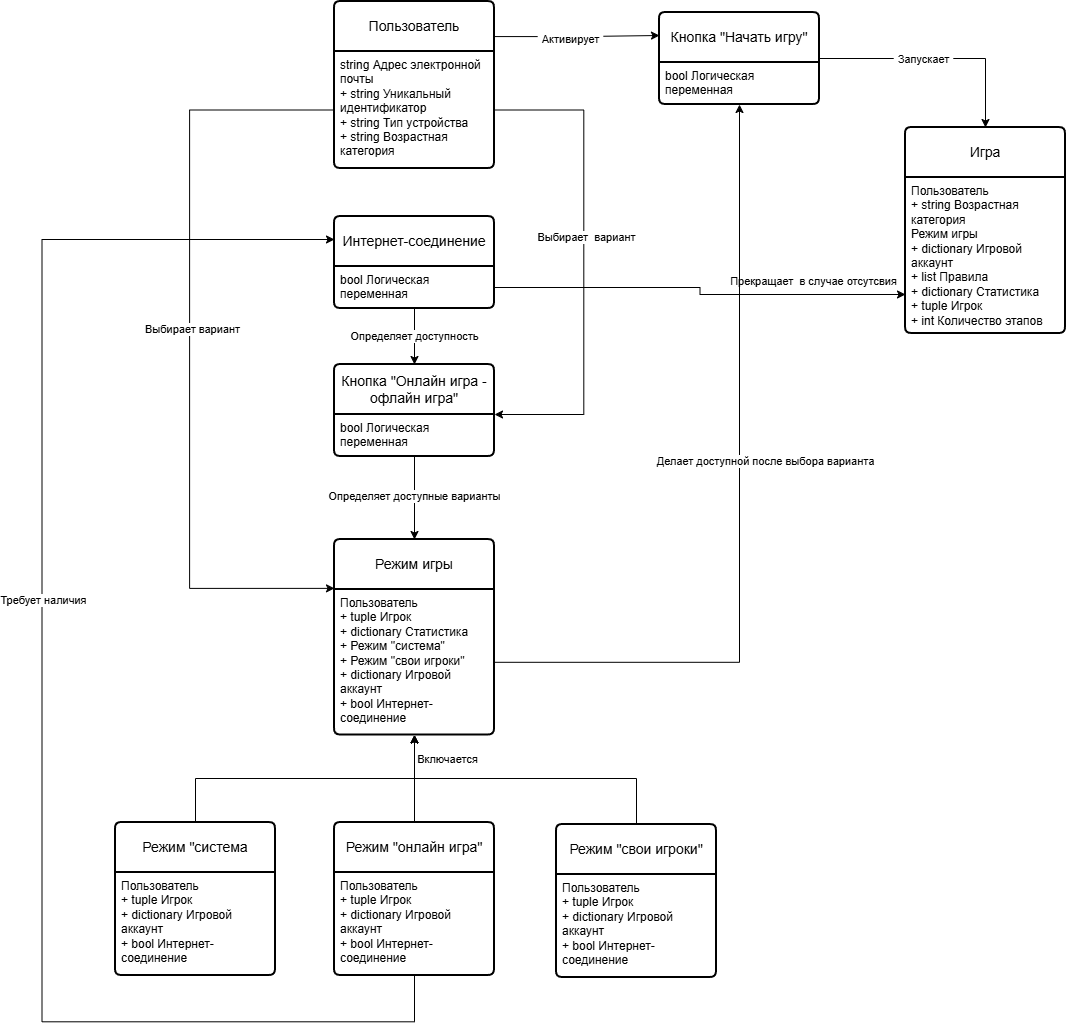

The diagram above was exported from draw.io. Its source (the exported page's mxGraphModel, read from the mxfile embedded in the PNG):
<mxGraphModel dx="2838" dy="552" grid="0" gridSize="10" guides="1" tooltips="1" connect="1" arrows="1" fold="1" page="0" pageScale="1" pageWidth="827" pageHeight="1169" math="0" shadow="0">
  <root>
    <mxCell id="0" />
    <mxCell id="1" parent="0" />
    <mxCell id="2" edge="1" parent="1" source="4" style="edgeStyle=orthogonalEdgeStyle;rounded=0;orthogonalLoop=1;jettySize=auto;html=1;entryX=0;entryY=0.25;entryDx=0;entryDy=0;defaultLabelBackgroundColor=page;labelPadding=0 4;exitX=0.981;exitY=0.21;exitDx=0;exitDy=0;exitPerimeter=0;" target="10">
      <mxGeometry relative="1" as="geometry" />
    </mxCell>
    <mxCell id="3" connectable="0" parent="2" style="edgeLabel;html=1;align=center;verticalAlign=middle;resizable=0;points=[];inheritText=1;defaultLabelBackgroundColor=page;labelPadding=0 4;" value="Активирует" vertex="1">
      <mxGeometry relative="1" x="-0.061" y="-2" as="geometry">
        <mxPoint as="offset" />
      </mxGeometry>
    </mxCell>
    <mxCell id="4" parent="1" style="swimlane;childLayout=stackLayout;horizontal=1;startSize=50;horizontalStack=0;rounded=1;fontSize=14;fontStyle=0;strokeWidth=2;resizeParent=0;resizeLast=1;shadow=0;dashed=0;align=center;arcSize=4;whiteSpace=wrap;html=1;" value="Пользователь" vertex="1">
      <mxGeometry height="167" width="160" x="124" y="835" as="geometry" />
    </mxCell>
    <mxCell id="5" parent="4" style="align=left;strokeColor=none;fillColor=none;spacingLeft=4;spacingRight=4;fontSize=12;verticalAlign=top;rotatable=0;part=1;html=1;whiteSpace=wrap;" value="string Адрес электронной почты&lt;br&gt;+ string Уникальный идентификатор&lt;br&gt;+ string Тип устройства&lt;div&gt;+ string Возрастная категория&lt;/div&gt;" vertex="1">
      <mxGeometry height="117" width="160" y="50" as="geometry" />
    </mxCell>
    <mxCell id="6" parent="1" style="swimlane;childLayout=stackLayout;horizontal=1;startSize=50;horizontalStack=0;rounded=1;fontSize=14;fontStyle=0;strokeWidth=2;resizeParent=0;resizeLast=1;shadow=0;dashed=0;align=center;arcSize=4;whiteSpace=wrap;html=1;" value="Игра" vertex="1">
      <mxGeometry height="206" width="160" x="695" y="961" as="geometry" />
    </mxCell>
    <mxCell id="7" parent="6" style="align=left;strokeColor=none;fillColor=none;spacingLeft=4;spacingRight=4;fontSize=12;verticalAlign=top;rotatable=0;part=1;html=1;whiteSpace=wrap;" value="Пользователь&lt;div&gt;&lt;div&gt;+ string Возрастная категория&lt;/div&gt;&lt;div&gt;Режим игры&lt;/div&gt;&lt;div&gt;+ dictionary Игровой аккаунт&lt;/div&gt;&lt;div&gt;+ list Правила&lt;/div&gt;&lt;div&gt;+ dictionary Статистика&lt;/div&gt;&lt;div&gt;&lt;span style=&quot;background-color: transparent; color: light-dark(#000000, var(--ge-light-color, #ffffff));&quot;&gt;+ tuple Игрок&lt;/span&gt;&lt;/div&gt;&lt;div&gt;&lt;span style=&quot;background-color: transparent; color: light-dark(#000000, var(--ge-light-color, #ffffff));&quot;&gt;+ int Количество этапов&lt;/span&gt;&lt;/div&gt;&lt;div&gt;&lt;br&gt;&lt;/div&gt;&lt;/div&gt;" vertex="1">
      <mxGeometry height="156" width="160" y="50" as="geometry" />
    </mxCell>
    <mxCell id="8" edge="1" parent="1" source="10" style="edgeStyle=orthogonalEdgeStyle;rounded=0;orthogonalLoop=1;jettySize=auto;html=1;entryX=0.5;entryY=0;entryDx=0;entryDy=0;defaultLabelBackgroundColor=page;labelPadding=0 4;" target="6">
      <mxGeometry relative="1" as="geometry" />
    </mxCell>
    <mxCell id="9" connectable="0" parent="8" style="edgeLabel;html=1;align=center;verticalAlign=middle;resizable=0;points=[];inheritText=1;defaultLabelBackgroundColor=page;labelPadding=0 4;" value="Запускает" vertex="1">
      <mxGeometry relative="1" x="0.0372" y="-5" as="geometry">
        <mxPoint x="-19" y="-5" as="offset" />
      </mxGeometry>
    </mxCell>
    <mxCell id="10" parent="1" style="swimlane;childLayout=stackLayout;horizontal=1;startSize=50;horizontalStack=0;rounded=1;fontSize=14;fontStyle=0;strokeWidth=2;resizeParent=0;resizeLast=1;shadow=0;dashed=0;align=center;arcSize=4;whiteSpace=wrap;html=1;" value="Кнопка &quot;Начать игру&quot;" vertex="1">
      <mxGeometry height="92" width="160" x="449" y="846" as="geometry" />
    </mxCell>
    <mxCell id="11" parent="10" style="align=left;strokeColor=none;fillColor=none;spacingLeft=4;spacingRight=4;fontSize=12;verticalAlign=top;rotatable=0;part=1;html=1;whiteSpace=wrap;" value="bool Логическая переменная" vertex="1">
      <mxGeometry height="42" width="160" y="50" as="geometry" />
    </mxCell>
    <mxCell id="12" edge="1" parent="1" source="14" style="edgeStyle=orthogonalEdgeStyle;rounded=0;orthogonalLoop=1;jettySize=auto;html=1;entryX=0.5;entryY=0;entryDx=0;entryDy=0;defaultLabelBackgroundColor=page;labelPadding=0 4;" target="16">
      <mxGeometry relative="1" as="geometry" />
    </mxCell>
    <mxCell id="13" connectable="0" parent="12" style="edgeLabel;html=1;align=center;verticalAlign=middle;resizable=0;points=[];inheritText=1;defaultLabelBackgroundColor=page;labelPadding=0 4;" value="Определяет доступные варианты" vertex="1">
      <mxGeometry relative="1" x="-0.0495" y="-1" as="geometry">
        <mxPoint as="offset" />
      </mxGeometry>
    </mxCell>
    <mxCell id="14" parent="1" style="swimlane;childLayout=stackLayout;horizontal=1;startSize=50;horizontalStack=0;rounded=1;fontSize=14;fontStyle=0;strokeWidth=2;resizeParent=0;resizeLast=1;shadow=0;dashed=0;align=center;arcSize=4;whiteSpace=wrap;html=1;" value="Кнопка &quot;Онлайн игра - офлайн игра&quot;" vertex="1">
      <mxGeometry height="92" width="160" x="124" y="1198" as="geometry" />
    </mxCell>
    <mxCell id="15" parent="14" style="align=left;strokeColor=none;fillColor=none;spacingLeft=4;spacingRight=4;fontSize=12;verticalAlign=top;rotatable=0;part=1;html=1;whiteSpace=wrap;" value="bool Логическая переменная" vertex="1">
      <mxGeometry height="42" width="160" y="50" as="geometry" />
    </mxCell>
    <mxCell id="16" parent="1" style="swimlane;childLayout=stackLayout;horizontal=1;startSize=50;horizontalStack=0;rounded=1;fontSize=14;fontStyle=0;strokeWidth=2;resizeParent=0;resizeLast=1;shadow=0;dashed=0;align=center;arcSize=4;whiteSpace=wrap;html=1;" value="Режим игры" vertex="1">
      <mxGeometry height="195.5" width="160" x="124" y="1373" as="geometry" />
    </mxCell>
    <mxCell id="17" parent="16" style="align=left;strokeColor=none;fillColor=none;spacingLeft=4;spacingRight=4;fontSize=12;verticalAlign=top;rotatable=0;part=1;html=1;whiteSpace=wrap;" value="Пользователь&lt;div&gt;+ tuple Игрок&lt;/div&gt;&lt;div&gt;+ dictionary Статистика&lt;/div&gt;&lt;div&gt;+ Режим &quot;система&quot;&lt;/div&gt;&lt;div&gt;+ Режим &quot;свои игроки&quot;&lt;br&gt;&lt;div&gt;&lt;div&gt;+ dictionary Игровой аккаунт&lt;/div&gt;&lt;div&gt;+ bool Интернет-соединение&lt;/div&gt;&lt;div&gt;&lt;br&gt;&lt;/div&gt;&lt;/div&gt;&lt;/div&gt;" vertex="1">
      <mxGeometry height="145.5" width="160" y="50" as="geometry" />
    </mxCell>
    <mxCell id="18" edge="1" parent="1" source="20" style="edgeStyle=orthogonalEdgeStyle;rounded=0;orthogonalLoop=1;jettySize=auto;html=1;entryX=0;entryY=0.25;entryDx=0;entryDy=0;defaultLabelBackgroundColor=page;labelPadding=0 4;" target="36">
      <mxGeometry relative="1" x="0.1664" as="geometry">
        <Array as="points">
          <mxPoint x="204" y="1855.3" />
          <mxPoint x="-168.5" y="1855.3" />
          <mxPoint x="-168.5" y="1073" />
        </Array>
      </mxGeometry>
    </mxCell>
    <mxCell id="19" connectable="0" parent="18" style="edgeLabel;html=1;align=center;verticalAlign=middle;resizable=0;points=[];inheritText=1;defaultLabelBackgroundColor=page;labelPadding=0 4;" value="Требует наличия" vertex="1">
      <mxGeometry relative="1" x="0.1255" y="-1" as="geometry">
        <mxPoint as="offset" />
      </mxGeometry>
    </mxCell>
    <mxCell id="20" parent="1" style="swimlane;childLayout=stackLayout;horizontal=1;startSize=50;horizontalStack=0;rounded=1;fontSize=14;fontStyle=0;strokeWidth=2;resizeParent=0;resizeLast=1;shadow=0;dashed=0;align=center;arcSize=4;whiteSpace=wrap;html=1;" value="Режим &quot;онлайн игра&quot;" vertex="1">
      <mxGeometry height="153" width="160" x="124" y="1656" as="geometry" />
    </mxCell>
    <mxCell id="21" parent="20" style="align=left;strokeColor=none;fillColor=none;spacingLeft=4;spacingRight=4;fontSize=12;verticalAlign=top;rotatable=0;part=1;html=1;whiteSpace=wrap;" value="Пользователь&lt;div&gt;+ tuple Игрок&lt;/div&gt;&lt;div&gt;&lt;div&gt;&lt;div&gt;+ dictionary Игровой аккаунт&lt;/div&gt;&lt;div&gt;+ bool Интернет-соединение&lt;/div&gt;&lt;div&gt;&lt;br&gt;&lt;/div&gt;&lt;/div&gt;&lt;/div&gt;" vertex="1">
      <mxGeometry height="103" width="160" y="50" as="geometry" />
    </mxCell>
    <mxCell id="22" edge="1" parent="1" source="23" style="edgeStyle=orthogonalEdgeStyle;rounded=0;orthogonalLoop=1;jettySize=auto;html=1;entryX=0.5;entryY=1;entryDx=0;entryDy=0;defaultLabelBackgroundColor=page;labelPadding=0 4;libavoidRouting=1;" target="16">
      <mxGeometry relative="1" x="-0.0018" as="geometry">
        <Array as="points">
          <mxPoint x="-15" y="1612" />
          <mxPoint x="204" y="1612" />
        </Array>
      </mxGeometry>
    </mxCell>
    <mxCell id="23" parent="1" style="swimlane;childLayout=stackLayout;horizontal=1;startSize=50;horizontalStack=0;rounded=1;fontSize=14;fontStyle=0;strokeWidth=2;resizeParent=0;resizeLast=1;shadow=0;dashed=0;align=center;arcSize=4;whiteSpace=wrap;html=1;" value="Режим &quot;система" vertex="1">
      <mxGeometry height="153" width="160" x="-95" y="1656" as="geometry" />
    </mxCell>
    <mxCell id="24" parent="23" style="align=left;strokeColor=none;fillColor=none;spacingLeft=4;spacingRight=4;fontSize=12;verticalAlign=top;rotatable=0;part=1;html=1;whiteSpace=wrap;" value="Пользователь&lt;div&gt;+ tuple Игрок&lt;/div&gt;&lt;div&gt;&lt;div&gt;&lt;div&gt;+ dictionary Игровой аккаунт&lt;/div&gt;&lt;div&gt;+ bool Интернет-соединение&lt;/div&gt;&lt;div&gt;&lt;br&gt;&lt;/div&gt;&lt;/div&gt;&lt;/div&gt;" vertex="1">
      <mxGeometry height="103" width="160" y="50" as="geometry" />
    </mxCell>
    <mxCell id="25" edge="1" parent="1" source="26" style="edgeStyle=orthogonalEdgeStyle;rounded=0;orthogonalLoop=1;jettySize=auto;html=1;entryX=0.5;entryY=1;entryDx=0;entryDy=0;defaultLabelBackgroundColor=page;labelPadding=0 4;libavoidRouting=1;" target="16">
      <mxGeometry relative="1" as="geometry">
        <Array as="points">
          <mxPoint x="426" y="1612" />
          <mxPoint x="204" y="1612" />
        </Array>
      </mxGeometry>
    </mxCell>
    <mxCell id="26" parent="1" style="swimlane;childLayout=stackLayout;horizontal=1;startSize=50;horizontalStack=0;rounded=1;fontSize=14;fontStyle=0;strokeWidth=2;resizeParent=0;resizeLast=1;shadow=0;dashed=0;align=center;arcSize=4;whiteSpace=wrap;html=1;" value="Режим &quot;свои игроки&quot;" vertex="1">
      <mxGeometry height="153" width="160" x="346" y="1658" as="geometry" />
    </mxCell>
    <mxCell id="27" parent="26" style="align=left;strokeColor=none;fillColor=none;spacingLeft=4;spacingRight=4;fontSize=12;verticalAlign=top;rotatable=0;part=1;html=1;whiteSpace=wrap;" value="Пользователь&lt;div&gt;+ tuple Игрок&lt;/div&gt;&lt;div&gt;&lt;div&gt;&lt;div&gt;+ dictionary Игровой аккаунт&lt;/div&gt;&lt;div&gt;+ bool Интернет-соединение&lt;/div&gt;&lt;div&gt;&lt;br&gt;&lt;/div&gt;&lt;/div&gt;&lt;/div&gt;" vertex="1">
      <mxGeometry height="103" width="160" y="50" as="geometry" />
    </mxCell>
    <mxCell id="28" edge="1" parent="1" source="5" style="edgeStyle=orthogonalEdgeStyle;rounded=0;orthogonalLoop=1;jettySize=auto;html=1;entryX=1;entryY=0;entryDx=0;entryDy=0;defaultLabelBackgroundColor=page;labelPadding=0 4;" target="15">
      <mxGeometry relative="1" x="0.064" as="geometry">
        <Array as="points">
          <mxPoint x="373.3" y="943.5" />
          <mxPoint x="373.3" y="1248" />
        </Array>
      </mxGeometry>
    </mxCell>
    <mxCell id="29" connectable="0" parent="28" style="edgeLabel;html=1;align=center;verticalAlign=middle;resizable=0;points=[];inheritText=1;defaultLabelBackgroundColor=page;labelPadding=0 4;" value="Выбирает&amp;nbsp; вариант" vertex="1">
      <mxGeometry relative="1" x="-0.1058" y="2" as="geometry">
        <mxPoint as="offset" />
      </mxGeometry>
    </mxCell>
    <mxCell id="30" edge="1" parent="1" source="20" style="edgeStyle=orthogonalEdgeStyle;rounded=0;orthogonalLoop=1;jettySize=auto;html=1;defaultLabelBackgroundColor=page;labelPadding=0 4;exitX=0.5;exitY=0;exitDx=0;exitDy=0;entryX=0.5;entryY=1;entryDx=0;entryDy=0;" target="17">
      <mxGeometry relative="1" as="geometry">
        <mxPoint x="204" y="1559.566265060241" as="targetPoint" />
      </mxGeometry>
    </mxCell>
    <mxCell id="31" connectable="0" parent="30" style="edgeLabel;html=1;align=center;verticalAlign=middle;resizable=0;points=[];inheritText=1;defaultLabelBackgroundColor=page;labelPadding=0 4;" value="Включается" vertex="1">
      <mxGeometry relative="1" x="0.5341" y="1" as="geometry">
        <mxPoint x="33" y="3" as="offset" />
      </mxGeometry>
    </mxCell>
    <mxCell id="32" edge="1" parent="1" source="5" style="edgeStyle=orthogonalEdgeStyle;rounded=0;orthogonalLoop=1;jettySize=auto;html=1;entryX=0;entryY=0.25;entryDx=0;entryDy=0;defaultLabelBackgroundColor=page;labelPadding=0 4;" target="16">
      <mxGeometry relative="1" x="-0.0003" as="geometry">
        <Array as="points">
          <mxPoint x="-20.9" y="943.5" />
          <mxPoint x="-20.9" y="1421.9" />
        </Array>
      </mxGeometry>
    </mxCell>
    <mxCell id="33" connectable="0" parent="32" style="edgeLabel;html=1;align=center;verticalAlign=middle;resizable=0;points=[];inheritText=1;defaultLabelBackgroundColor=page;labelPadding=0 4;" value="Выбирает вариант" vertex="1">
      <mxGeometry relative="1" x="-0.0523" y="2" as="geometry">
        <mxPoint as="offset" />
      </mxGeometry>
    </mxCell>
    <mxCell id="34" edge="1" parent="1" source="17" style="edgeStyle=orthogonalEdgeStyle;rounded=0;orthogonalLoop=1;jettySize=auto;html=1;entryX=0.5;entryY=1;entryDx=0;entryDy=0;defaultLabelBackgroundColor=page;labelPadding=0 4;" target="11">
      <mxGeometry relative="1" as="geometry" />
    </mxCell>
    <mxCell id="35" connectable="0" parent="34" style="edgeLabel;html=1;align=center;verticalAlign=middle;resizable=0;points=[];inheritText=1;defaultLabelBackgroundColor=page;labelPadding=0 4;" value="Делает доступной после выбора варианта" vertex="1">
      <mxGeometry relative="1" x="-0.4833" y="-1" as="geometry">
        <mxPoint x="63" y="-202" as="offset" />
      </mxGeometry>
    </mxCell>
    <mxCell id="36" parent="1" style="swimlane;childLayout=stackLayout;horizontal=1;startSize=50;horizontalStack=0;rounded=1;fontSize=14;fontStyle=0;strokeWidth=2;resizeParent=0;resizeLast=1;shadow=0;dashed=0;align=center;arcSize=4;whiteSpace=wrap;html=1;" value="Интернет-соединение" vertex="1">
      <mxGeometry height="92" width="160" x="124" y="1050" as="geometry" />
    </mxCell>
    <mxCell id="37" parent="36" style="align=left;strokeColor=none;fillColor=none;spacingLeft=4;spacingRight=4;fontSize=12;verticalAlign=top;rotatable=0;part=1;html=1;whiteSpace=wrap;" value="bool Логическая переменная" vertex="1">
      <mxGeometry height="42" width="160" y="50" as="geometry" />
    </mxCell>
    <mxCell id="38" edge="1" parent="1" source="37" style="edgeStyle=orthogonalEdgeStyle;rounded=0;orthogonalLoop=1;jettySize=auto;html=1;entryX=0.5;entryY=0;entryDx=0;entryDy=0;defaultLabelBackgroundColor=page;labelPadding=0 4;" target="14">
      <mxGeometry relative="1" as="geometry" />
    </mxCell>
    <mxCell id="39" connectable="0" parent="38" style="edgeLabel;html=1;align=center;verticalAlign=middle;resizable=0;points=[];inheritText=1;defaultLabelBackgroundColor=page;labelPadding=0 4;" value="Определяет доступность" vertex="1">
      <mxGeometry relative="1" x="-0.0157" y="-1" as="geometry">
        <mxPoint as="offset" />
      </mxGeometry>
    </mxCell>
    <mxCell id="40" edge="1" parent="1" source="37" style="edgeStyle=orthogonalEdgeStyle;rounded=0;orthogonalLoop=1;jettySize=auto;html=1;entryX=0;entryY=0.75;entryDx=0;entryDy=0;defaultLabelBackgroundColor=page;labelPadding=0 4;" target="7">
      <mxGeometry relative="1" x="0.0002" as="geometry" />
    </mxCell>
    <mxCell id="41" connectable="0" parent="40" style="edgeLabel;html=1;align=center;verticalAlign=middle;resizable=0;points=[];inheritText=1;defaultLabelBackgroundColor=page;labelPadding=0 4;" value="Прекращает&amp;nbsp; в случае отсутсвия" vertex="1">
      <mxGeometry relative="1" x="0.166" y="-2" as="geometry">
        <mxPoint x="81" y="-15" as="offset" />
      </mxGeometry>
    </mxCell>
  </root>
</mxGraphModel>